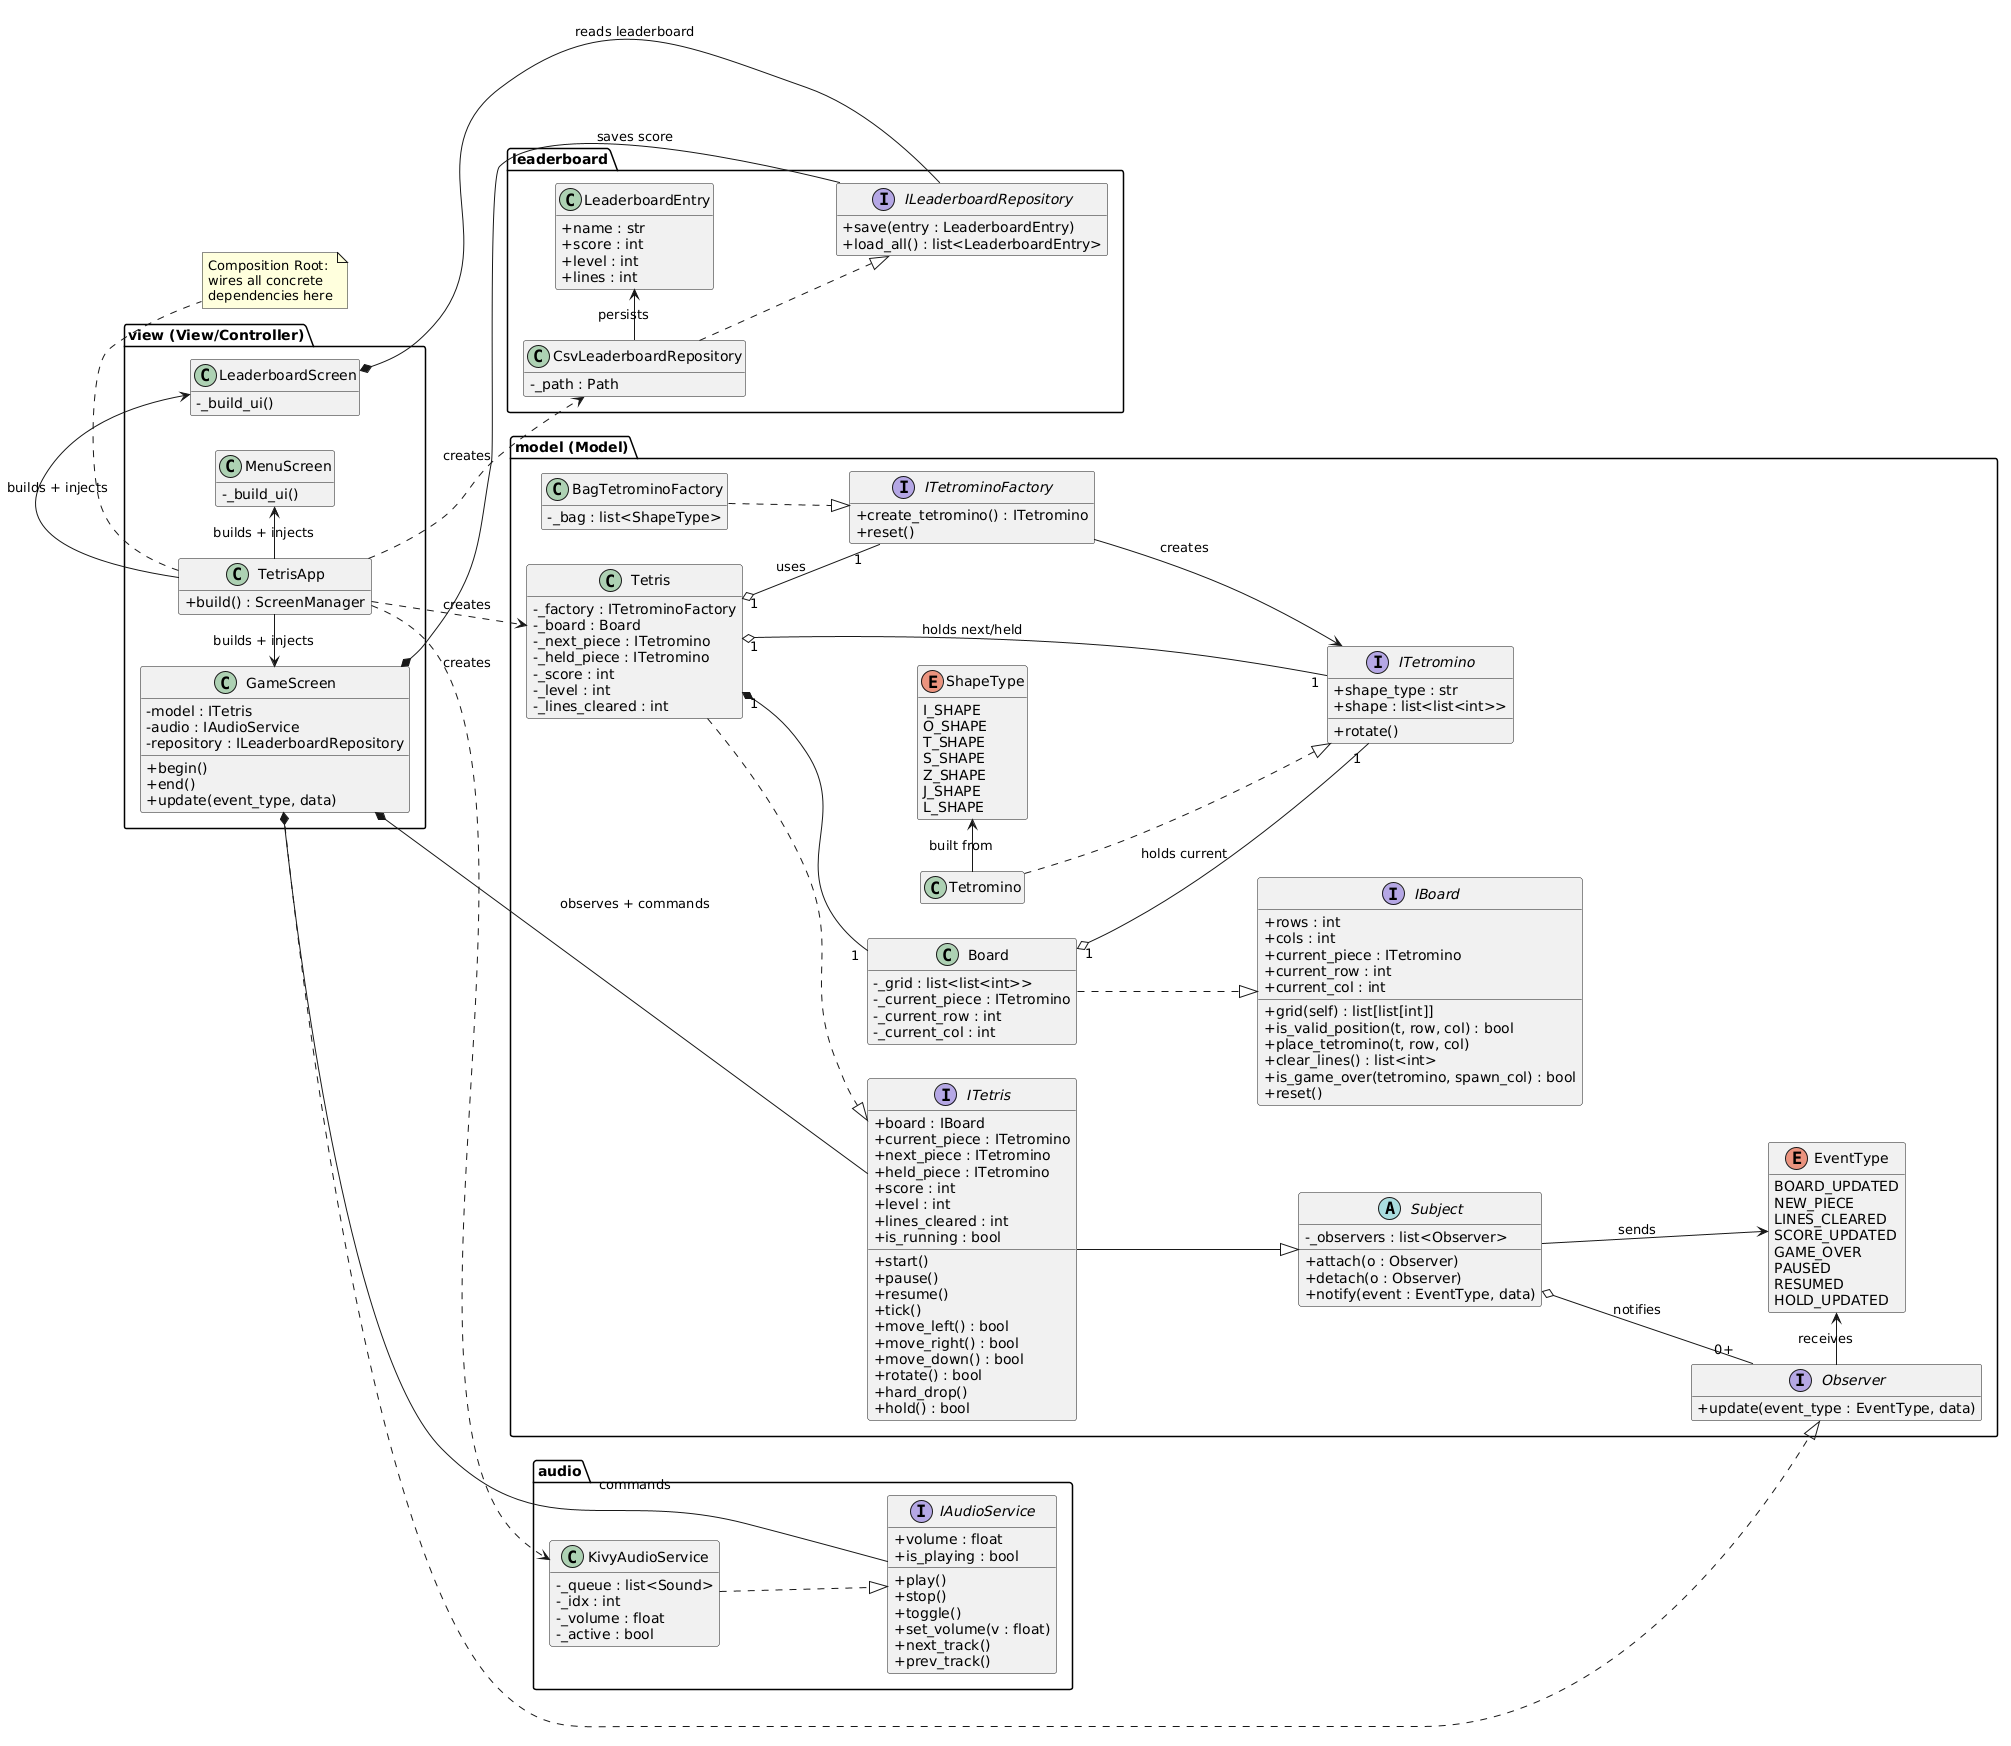

The diagram above was rendered by PlantUML. Its source (embedded in the PNG):
@startuml
skinparam classAttributeIconSize 0
hide empty members
left to right direction

' ===================== MODEL (Game Context) =====================
package "model (Model)" {

  abstract class Subject {
    - _observers : list<Observer>
    + attach(o : Observer)
    + detach(o : Observer)
    + notify(event : EventType, data)
  }

  interface Observer {
    + update(event_type : EventType, data)
  }

  enum EventType {
    BOARD_UPDATED
    NEW_PIECE
    LINES_CLEARED
    SCORE_UPDATED
    GAME_OVER
    PAUSED
    RESUMED
    HOLD_UPDATED
  }

  interface ITetris {
    + board : IBoard
    + current_piece : ITetromino
    + next_piece : ITetromino
    + held_piece : ITetromino
    + score : int
    + level : int
    + lines_cleared : int
    + is_running : bool
    + start()
    + pause()
    + resume()
    + tick()
    + move_left() : bool
    + move_right() : bool
    + move_down() : bool
    + rotate() : bool
    + hard_drop()
    + hold() : bool
  }

  class Tetris {
    - _factory : ITetrominoFactory
    - _board : Board
    - _next_piece : ITetromino
    - _held_piece : ITetromino
    - _score : int
    - _level : int
    - _lines_cleared : int
  }

  interface IBoard {
    + rows : int
    + cols : int
    + current_piece : ITetromino
    + current_row : int
    + current_col : int
    + grid(self) : list[list[int]]
    + is_valid_position(t, row, col) : bool
    + place_tetromino(t, row, col)
    + clear_lines() : list<int>
    + is_game_over(tetromino, spawn_col) : bool
    + reset()
  }

  class Board {
    - _grid : list<list<int>>
    - _current_piece : ITetromino
    - _current_row : int
    - _current_col : int
    
  }

  interface ITetromino {
    + shape_type : str
    + shape : list<list<int>>
    + rotate()
  }
  class Tetromino
  enum ShapeType {
    I_SHAPE
    O_SHAPE
    T_SHAPE
    S_SHAPE
    Z_SHAPE
    J_SHAPE
    L_SHAPE
  }

  interface ITetrominoFactory {
    + create_tetromino() : ITetromino
    + reset()
  }
  class BagTetrominoFactory {
    - _bag : list<ShapeType>
  }
}

' ===================== ACCESSORIES =====================
package "leaderboard" {
  interface ILeaderboardRepository {
    + save(entry : LeaderboardEntry)
    + load_all() : list<LeaderboardEntry>
  }
  class CsvLeaderboardRepository {
    - _path : Path
  }
  class LeaderboardEntry {
    + name : str
    + score : int
    + level : int
    + lines : int
  }
}

package "audio" {
  interface IAudioService {
    + play()
    + stop()
    + toggle()
    + set_volume(v : float)
    + volume : float
    + is_playing : bool
    + next_track()
    + prev_track()
  }
  class KivyAudioService {
    - _queue : list<Sound>
    - _idx : int
    - _volume : float
    - _active : bool
  }
}

' ===================== VIEW (Presentation) =====================
package "view (View/Controller)" {
  class TetrisApp {
    + build() : ScreenManager
  }
  class GameScreen {
    - model : ITetris
    - audio : IAudioService
    - repository : ILeaderboardRepository
    + begin()
    + end()
    + update(event_type, data)
  }
  class MenuScreen {
    - _build_ui()
  }
  class LeaderboardScreen {
    - _build_ui()
  }
}

' ===================== RELATIONSHIPS =====================
ITetris --|> Subject
Tetris ..|> ITetris
Board ..|> IBoard
Tetromino ..|> ITetromino
BagTetrominoFactory ..|> ITetrominoFactory
CsvLeaderboardRepository ..|> ILeaderboardRepository
KivyAudioService ..|> IAudioService
GameScreen ..|> Observer

Tetris "1" *-- "1" Board
Tetris "1" o-- "1" ITetrominoFactory : uses
Tetris "1" o-- "1" ITetromino : holds next/held
Board "1" o-- "1" ITetromino : holds current
ITetrominoFactory -> ITetromino : creates
Tetromino -> ShapeType : built from
Subject o-- "0+" Observer : notifies
Observer -> EventType : receives
Subject -> EventType : sends

CsvLeaderboardRepository -> LeaderboardEntry : persists

TetrisApp ..> Tetris : creates
TetrisApp ..> CsvLeaderboardRepository : creates
TetrisApp ..> KivyAudioService : creates
TetrisApp -> GameScreen : builds + injects
TetrisApp -> MenuScreen : builds + injects
TetrisApp -> LeaderboardScreen : builds + injects
GameScreen *-- ITetris : observes + commands
GameScreen *-- IAudioService : commands
GameScreen *-- ILeaderboardRepository : saves score
LeaderboardScreen *-- ILeaderboardRepository : reads leaderboard

note bottom of TetrisApp
  Composition Root:
  wires all concrete
  dependencies here
end note
@enduml